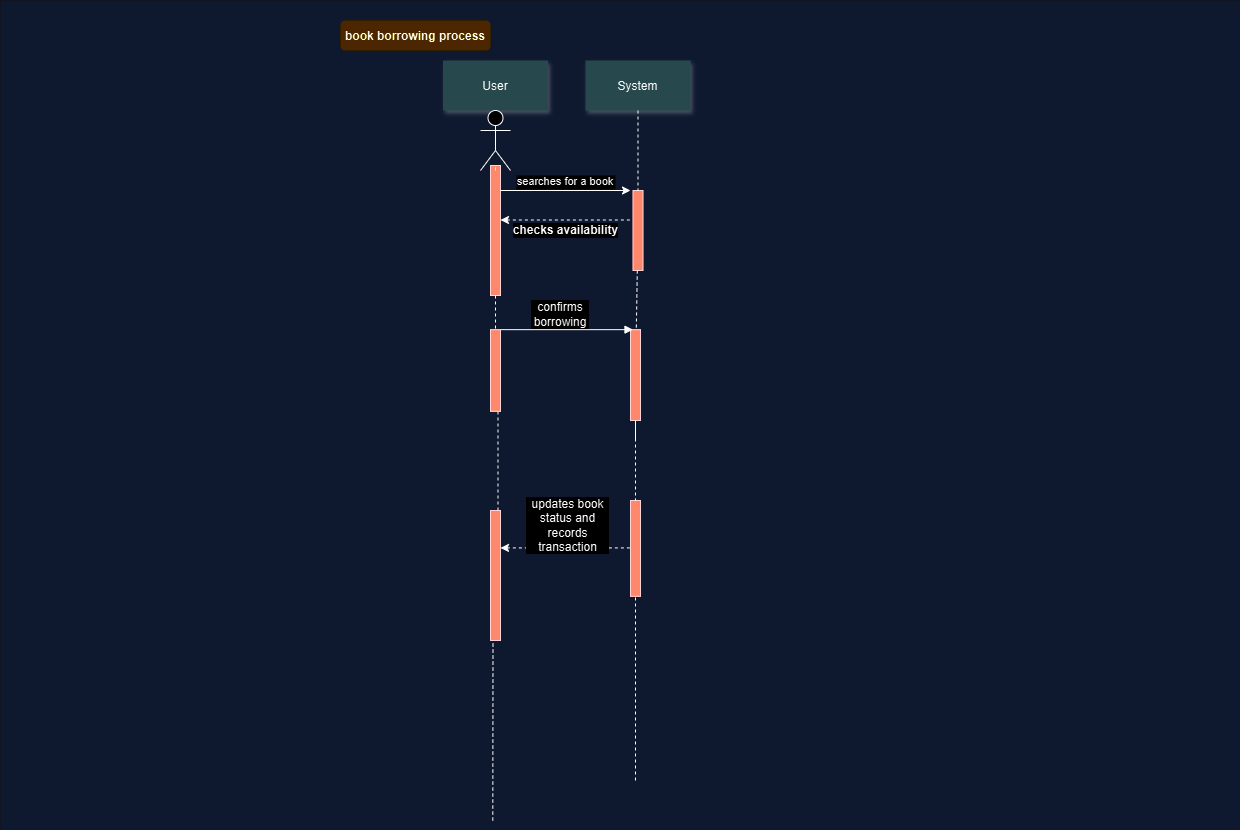

The diagram above was exported from draw.io. Its source (the exported page's mxGraphModel, read from the mxfile embedded in the PNG):
<mxGraphModel dx="1621" dy="599" grid="1" gridSize="10" guides="1" tooltips="1" connect="1" arrows="1" fold="1" page="0" pageScale="1.5" pageWidth="826" pageHeight="1169" background="none" math="0" shadow="0">
  <root>
    <mxCell id="0" />
    <mxCell id="1" parent="0" />
    <mxCell id="69" value="" style="fillColor=#DEE8FF;strokeColor=none" parent="1" vertex="1">
      <mxGeometry x="-290" width="1240" height="830" as="geometry" />
    </mxCell>
    <mxCell id="2" value="" style="fillColor=#CC4125;strokeColor=#660000" parent="1" vertex="1">
      <mxGeometry x="200" y="165" width="10" height="130" as="geometry" />
    </mxCell>
    <mxCell id="4" value="User" style="shadow=1;fillColor=#A2C4C9;strokeColor=none" parent="1" vertex="1">
      <mxGeometry x="152.5" y="60" width="105" height="50" as="geometry" />
    </mxCell>
    <mxCell id="6" value="" style="fillColor=#CC4125;strokeColor=#660000" parent="1" vertex="1">
      <mxGeometry x="342.5" y="190" width="10" height="80" as="geometry" />
    </mxCell>
    <mxCell id="7" value="System" style="shadow=1;fillColor=#A2C4C9;strokeColor=none" parent="1" vertex="1">
      <mxGeometry x="295" y="60" width="105" height="50" as="geometry" />
    </mxCell>
    <mxCell id="8" value="" style="edgeStyle=none;endArrow=none;dashed=1" parent="1" source="7" target="6" edge="1">
      <mxGeometry x="272.3350694444445" y="165" width="100" height="100" as="geometry">
        <mxPoint x="347.2588734567901" y="110" as="sourcePoint" />
        <mxPoint x="347.5761959876544" y="165" as="targetPoint" />
      </mxGeometry>
    </mxCell>
    <mxCell id="9" value="searches for a book" style="edgeStyle=none;verticalLabelPosition=top;verticalAlign=bottom" parent="1" edge="1">
      <mxGeometry x="220" y="92" width="100" height="100" as="geometry">
        <mxPoint x="210" y="190" as="sourcePoint" />
        <mxPoint x="340" y="190" as="targetPoint" />
      </mxGeometry>
    </mxCell>
    <mxCell id="11" value="" style="edgeStyle=none;verticalLabelPosition=top;verticalAlign=bottom;endArrow=none;startArrow=classic;dashed=1" parent="1" edge="1">
      <mxGeometry x="220" y="172.25887345679013" width="100" height="100" as="geometry">
        <mxPoint x="210" y="219.49887345679014" as="sourcePoint" />
        <mxPoint x="340" y="219.49887345679014" as="targetPoint" />
      </mxGeometry>
    </mxCell>
    <mxCell id="33" value="" style="edgeStyle=elbowEdgeStyle;elbow=horizontal;endArrow=none;dashed=1" parent="1" source="WboJoI-1eKwfGA9CBgZK-92" target="2" edge="1">
      <mxGeometry x="230.00000000000003" y="310" width="100" height="100" as="geometry">
        <mxPoint x="230.00000000000003" y="410" as="sourcePoint" />
        <mxPoint x="330" y="310" as="targetPoint" />
      </mxGeometry>
    </mxCell>
    <mxCell id="44" value="" style="edgeStyle=none;dashed=1;endArrow=none" parent="1" source="2" edge="1">
      <mxGeometry x="50" y="300" width="100" height="100" as="geometry">
        <mxPoint x="50" y="400" as="sourcePoint" />
        <mxPoint x="205" y="360" as="targetPoint" />
      </mxGeometry>
    </mxCell>
    <mxCell id="48" value="" style="fillColor=#CC4125;strokeColor=#660000" parent="1" vertex="1">
      <mxGeometry x="340" y="499.99666666666667" width="10" height="95.83333333333331" as="geometry" />
    </mxCell>
    <mxCell id="52" value="" style="edgeStyle=none;endArrow=none;dashed=1" parent="1" target="48" edge="1">
      <mxGeometry x="376.5711805555559" y="339.6971450617284" width="100" height="100" as="geometry">
        <mxPoint x="345" y="480" as="sourcePoint" />
        <mxPoint x="451.7361111111112" y="464.0914351851852" as="targetPoint" />
      </mxGeometry>
    </mxCell>
    <mxCell id="66" value="" style="fillColor=#CC4125;strokeColor=#660000" parent="1" vertex="1">
      <mxGeometry x="200" y="510" width="10" height="130" as="geometry" />
    </mxCell>
    <mxCell id="71" value="book borrowing process" style="rounded=1;fontStyle=1;fillColor=#FFD966;strokeColor=none" parent="1" vertex="1">
      <mxGeometry x="50" y="20" width="150" height="30" as="geometry" />
    </mxCell>
    <mxCell id="WboJoI-1eKwfGA9CBgZK-91" value="checks&amp;nbsp;availability" style="text;align=center;fontStyle=1;verticalAlign=middle;spacingLeft=3;spacingRight=3;strokeColor=none;rotatable=0;points=[[0,0.5],[1,0.5]];portConstraint=eastwest;html=1;labelBackgroundColor=default;" parent="1" vertex="1">
      <mxGeometry x="235" y="217" width="80" height="26" as="geometry" />
    </mxCell>
    <mxCell id="WboJoI-1eKwfGA9CBgZK-94" value="" style="edgeStyle=elbowEdgeStyle;elbow=horizontal;endArrow=none;dashed=1" parent="1" source="4" target="WboJoI-1eKwfGA9CBgZK-92" edge="1">
      <mxGeometry x="230.00000000000003" y="310" width="100" height="100" as="geometry">
        <mxPoint x="205" y="110" as="sourcePoint" />
        <mxPoint x="205" y="174" as="targetPoint" />
      </mxGeometry>
    </mxCell>
    <mxCell id="WboJoI-1eKwfGA9CBgZK-92" value="" style="shape=umlActor;verticalLabelPosition=bottom;verticalAlign=top;html=1;" parent="1" vertex="1">
      <mxGeometry x="190" y="110" width="30" height="60" as="geometry" />
    </mxCell>
    <mxCell id="WboJoI-1eKwfGA9CBgZK-102" value="" style="edgeStyle=none;endArrow=none;dashed=1" parent="1" source="6" target="49" edge="1">
      <mxGeometry x="376.5711805555559" y="339.6971450617284" width="100" height="100" as="geometry">
        <mxPoint x="348" y="270" as="sourcePoint" />
        <mxPoint x="348" y="514" as="targetPoint" />
      </mxGeometry>
    </mxCell>
    <mxCell id="WboJoI-1eKwfGA9CBgZK-113" style="edgeStyle=orthogonalEdgeStyle;rounded=0;orthogonalLoop=1;jettySize=auto;html=1;" parent="1" source="49" edge="1">
      <mxGeometry relative="1" as="geometry">
        <mxPoint x="345" y="390" as="targetPoint" />
      </mxGeometry>
    </mxCell>
    <mxCell id="49" value="" style="fillColor=#CC4125;strokeColor=#660000" parent="1" vertex="1">
      <mxGeometry x="340" y="329.16" width="10" height="90.84" as="geometry" />
    </mxCell>
    <mxCell id="WboJoI-1eKwfGA9CBgZK-104" value="" style="edgeStyle=none;endArrow=none;dashed=1" parent="1" source="49" edge="1">
      <mxGeometry x="376.5711805555559" y="339.6971450617284" width="100" height="100" as="geometry">
        <mxPoint x="346" y="410" as="sourcePoint" />
        <mxPoint x="345" y="480" as="targetPoint" />
      </mxGeometry>
    </mxCell>
    <mxCell id="WboJoI-1eKwfGA9CBgZK-105" value="" style="html=1;verticalAlign=bottom;labelBackgroundColor=none;endArrow=block;endFill=1;rounded=0;entryX=0.25;entryY=0;entryDx=0;entryDy=0;exitX=1;exitY=0;exitDx=0;exitDy=0;" parent="1" source="WboJoI-1eKwfGA9CBgZK-112" target="49" edge="1">
      <mxGeometry width="160" relative="1" as="geometry">
        <mxPoint x="214.1099999999999" y="367.48" as="sourcePoint" />
        <mxPoint x="370" y="374.39" as="targetPoint" />
      </mxGeometry>
    </mxCell>
    <mxCell id="WboJoI-1eKwfGA9CBgZK-110" value="confirms borrowing" style="text;html=1;align=center;verticalAlign=middle;whiteSpace=wrap;rounded=0;labelBackgroundColor=default;" parent="1" vertex="1">
      <mxGeometry x="240" y="299.15999999999997" width="60" height="30" as="geometry" />
    </mxCell>
    <mxCell id="WboJoI-1eKwfGA9CBgZK-112" value="" style="fillColor=#CC4125;strokeColor=#660000" parent="1" vertex="1">
      <mxGeometry x="200" y="329.1633333333333" width="10" height="81.66666666666669" as="geometry" />
    </mxCell>
    <mxCell id="WboJoI-1eKwfGA9CBgZK-114" value="" style="edgeStyle=none;verticalLabelPosition=top;verticalAlign=bottom;endArrow=none;startArrow=classic;dashed=1" parent="1" edge="1">
      <mxGeometry x="220" y="172.25887345679013" width="100" height="100" as="geometry">
        <mxPoint x="210" y="547.40887345679" as="sourcePoint" />
        <mxPoint x="340" y="547.40887345679" as="targetPoint" />
      </mxGeometry>
    </mxCell>
    <mxCell id="WboJoI-1eKwfGA9CBgZK-121" value="updates book status and records transaction" style="text;html=1;strokeColor=none;fillColor=none;align=center;verticalAlign=middle;whiteSpace=wrap;rounded=0;labelBackgroundColor=default;" parent="1" vertex="1">
      <mxGeometry x="235" y="510" width="85" height="30" as="geometry" />
    </mxCell>
    <mxCell id="WboJoI-1eKwfGA9CBgZK-122" value="" style="endArrow=none;dashed=1;html=1;rounded=0;entryX=0.75;entryY=1;entryDx=0;entryDy=0;exitX=0.75;exitY=0;exitDx=0;exitDy=0;" parent="1" source="66" target="WboJoI-1eKwfGA9CBgZK-112" edge="1">
      <mxGeometry width="50" height="50" relative="1" as="geometry">
        <mxPoint x="380" y="540" as="sourcePoint" />
        <mxPoint x="430" y="490" as="targetPoint" />
      </mxGeometry>
    </mxCell>
    <mxCell id="WboJoI-1eKwfGA9CBgZK-126" value="" style="endArrow=none;dashed=1;html=1;rounded=0;entryX=0.5;entryY=1;entryDx=0;entryDy=0;" parent="1" target="48" edge="1">
      <mxGeometry width="50" height="50" relative="1" as="geometry">
        <mxPoint x="345" y="780" as="sourcePoint" />
        <mxPoint x="430" y="490" as="targetPoint" />
      </mxGeometry>
    </mxCell>
    <mxCell id="WboJoI-1eKwfGA9CBgZK-127" value="" style="endArrow=none;dashed=1;html=1;rounded=0;entryX=0.25;entryY=1;entryDx=0;entryDy=0;exitX=0.397;exitY=0.988;exitDx=0;exitDy=0;exitPerimeter=0;" parent="1" source="69" target="66" edge="1">
      <mxGeometry width="50" height="50" relative="1" as="geometry">
        <mxPoint x="380" y="540" as="sourcePoint" />
        <mxPoint x="430" y="490" as="targetPoint" />
      </mxGeometry>
    </mxCell>
  </root>
</mxGraphModel>